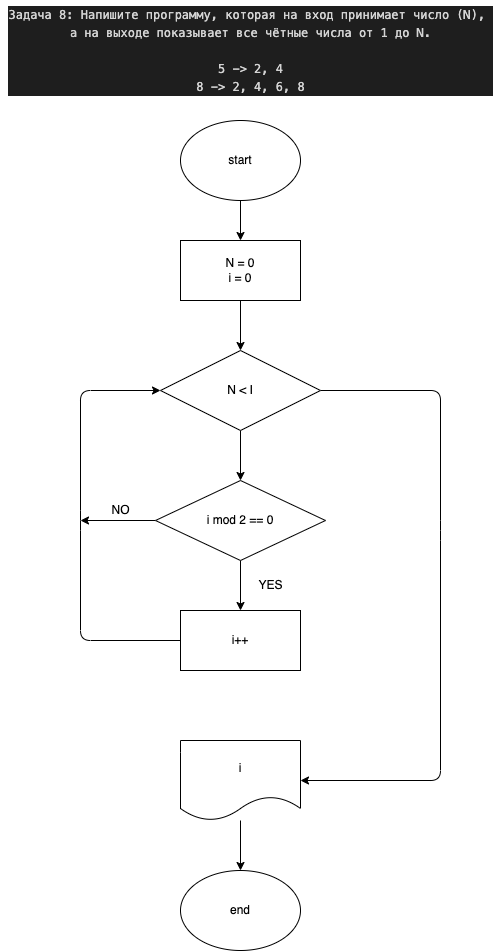

The diagram above was exported from draw.io. Its source (the exported page's mxGraphModel, read from the mxfile embedded in the PNG):
<mxGraphModel dx="574" dy="377" grid="1" gridSize="10" guides="1" tooltips="1" connect="1" arrows="1" fold="1" page="1" pageScale="1" pageWidth="827" pageHeight="1169" math="0" shadow="0">
  <root>
    <mxCell id="0" />
    <mxCell id="1" parent="0" />
    <mxCell id="2" value="&lt;div style=&quot;color: rgb(212 , 212 , 212) ; background-color: rgb(30 , 30 , 30) ; font-family: &amp;#34;menlo&amp;#34; , &amp;#34;monaco&amp;#34; , &amp;#34;courier new&amp;#34; , monospace ; line-height: 18px&quot;&gt;&lt;div&gt;Задача 8: Напишите программу, которая на вход принимает число (N),&amp;nbsp;&lt;/div&gt;&lt;div&gt;а на выходе показывает все чётные числа от 1 до N.&lt;/div&gt;&lt;br&gt;&lt;div&gt;5 -&amp;gt; 2, 4&lt;/div&gt;&lt;div&gt;8 -&amp;gt; 2, 4, 6, 8&lt;/div&gt;&lt;/div&gt;" style="text;html=1;align=center;verticalAlign=middle;resizable=0;points=[];autosize=1;strokeColor=none;fillColor=none;" vertex="1" parent="1">
      <mxGeometry x="10" width="500" height="100" as="geometry" />
    </mxCell>
    <mxCell id="11" style="edgeStyle=none;html=1;entryX=0.5;entryY=0;entryDx=0;entryDy=0;" edge="1" parent="1" source="3" target="5">
      <mxGeometry relative="1" as="geometry" />
    </mxCell>
    <mxCell id="3" value="start" style="ellipse;whiteSpace=wrap;html=1;" vertex="1" parent="1">
      <mxGeometry x="190" y="120" width="120" height="80" as="geometry" />
    </mxCell>
    <mxCell id="12" style="edgeStyle=none;html=1;entryX=0.5;entryY=0;entryDx=0;entryDy=0;" edge="1" parent="1" source="5" target="6">
      <mxGeometry relative="1" as="geometry" />
    </mxCell>
    <mxCell id="5" value="N = 0&lt;br&gt;i = 0" style="rounded=0;whiteSpace=wrap;html=1;" vertex="1" parent="1">
      <mxGeometry x="190" y="240" width="120" height="60" as="geometry" />
    </mxCell>
    <mxCell id="21" style="edgeStyle=none;html=1;entryX=0.5;entryY=0;entryDx=0;entryDy=0;" edge="1" parent="1" source="6" target="20">
      <mxGeometry relative="1" as="geometry" />
    </mxCell>
    <mxCell id="31" style="edgeStyle=none;html=1;exitX=1;exitY=0.5;exitDx=0;exitDy=0;" edge="1" parent="1" source="6" target="32">
      <mxGeometry relative="1" as="geometry">
        <mxPoint x="410" y="390" as="targetPoint" />
        <Array as="points">
          <mxPoint x="450" y="390" />
          <mxPoint x="450" y="530" />
          <mxPoint x="450" y="780" />
        </Array>
      </mxGeometry>
    </mxCell>
    <mxCell id="6" value="N &amp;lt; I" style="rhombus;whiteSpace=wrap;html=1;" vertex="1" parent="1">
      <mxGeometry x="170" y="350" width="160" height="80" as="geometry" />
    </mxCell>
    <mxCell id="27" style="edgeStyle=none;html=1;" edge="1" parent="1" source="20">
      <mxGeometry relative="1" as="geometry">
        <mxPoint x="90" y="520" as="targetPoint" />
      </mxGeometry>
    </mxCell>
    <mxCell id="29" style="edgeStyle=none;html=1;entryX=0.5;entryY=0;entryDx=0;entryDy=0;" edge="1" parent="1" source="20" target="24">
      <mxGeometry relative="1" as="geometry" />
    </mxCell>
    <mxCell id="20" value="i mod 2 == 0" style="rhombus;whiteSpace=wrap;html=1;" vertex="1" parent="1">
      <mxGeometry x="165" y="480" width="170" height="80" as="geometry" />
    </mxCell>
    <mxCell id="25" style="edgeStyle=none;html=1;entryX=0;entryY=0.5;entryDx=0;entryDy=0;" edge="1" parent="1" source="24" target="6">
      <mxGeometry relative="1" as="geometry">
        <Array as="points">
          <mxPoint x="90" y="640" />
          <mxPoint x="90" y="520" />
          <mxPoint x="90" y="390" />
        </Array>
      </mxGeometry>
    </mxCell>
    <mxCell id="24" value="i++" style="rounded=0;whiteSpace=wrap;html=1;" vertex="1" parent="1">
      <mxGeometry x="190" y="610" width="120" height="60" as="geometry" />
    </mxCell>
    <mxCell id="28" value="NO" style="text;html=1;align=center;verticalAlign=middle;resizable=0;points=[];autosize=1;strokeColor=none;fillColor=none;" vertex="1" parent="1">
      <mxGeometry x="115" y="500" width="30" height="20" as="geometry" />
    </mxCell>
    <mxCell id="30" value="YES" style="text;html=1;align=center;verticalAlign=middle;resizable=0;points=[];autosize=1;strokeColor=none;fillColor=none;" vertex="1" parent="1">
      <mxGeometry x="260" y="575" width="40" height="20" as="geometry" />
    </mxCell>
    <mxCell id="34" style="edgeStyle=none;html=1;entryX=0.5;entryY=0;entryDx=0;entryDy=0;" edge="1" parent="1" source="32" target="33">
      <mxGeometry relative="1" as="geometry" />
    </mxCell>
    <mxCell id="32" value="i" style="shape=document;whiteSpace=wrap;html=1;boundedLbl=1;" vertex="1" parent="1">
      <mxGeometry x="190" y="740" width="120" height="80" as="geometry" />
    </mxCell>
    <mxCell id="33" value="end&lt;br&gt;" style="ellipse;whiteSpace=wrap;html=1;" vertex="1" parent="1">
      <mxGeometry x="190" y="870" width="120" height="80" as="geometry" />
    </mxCell>
  </root>
</mxGraphModel>